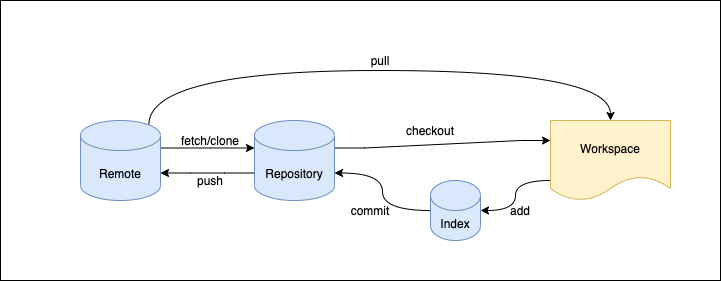

The diagram above was exported from draw.io. Its source (the exported page's mxGraphModel, read from the mxfile embedded in the PNG):
<mxGraphModel dx="1106" dy="791" grid="1" gridSize="10" guides="1" tooltips="1" connect="1" arrows="1" fold="1" page="1" pageScale="1" pageWidth="827" pageHeight="1169" math="0" shadow="0">
  <root>
    <mxCell id="0" />
    <mxCell id="1" parent="0" />
    <mxCell id="oWipRgPZGvOFLDk44K8m-23" value="" style="rounded=0;whiteSpace=wrap;html=1;" vertex="1" parent="1">
      <mxGeometry x="80" y="160" width="720" height="280" as="geometry" />
    </mxCell>
    <mxCell id="oWipRgPZGvOFLDk44K8m-6" style="edgeStyle=orthogonalEdgeStyle;curved=1;rounded=0;orthogonalLoop=1;jettySize=auto;html=1;exitX=0.855;exitY=0;exitDx=0;exitDy=4.35;exitPerimeter=0;entryX=0.5;entryY=0;entryDx=0;entryDy=0;" edge="1" parent="1" source="oWipRgPZGvOFLDk44K8m-1" target="oWipRgPZGvOFLDk44K8m-3">
      <mxGeometry relative="1" as="geometry">
        <Array as="points">
          <mxPoint x="228" y="230" />
          <mxPoint x="690" y="230" />
        </Array>
      </mxGeometry>
    </mxCell>
    <mxCell id="oWipRgPZGvOFLDk44K8m-10" style="edgeStyle=orthogonalEdgeStyle;curved=1;rounded=0;orthogonalLoop=1;jettySize=auto;html=1;exitX=1;exitY=0;exitDx=0;exitDy=27.5;exitPerimeter=0;entryX=0;entryY=0;entryDx=0;entryDy=27.5;entryPerimeter=0;" edge="1" parent="1" source="oWipRgPZGvOFLDk44K8m-1" target="oWipRgPZGvOFLDk44K8m-2">
      <mxGeometry relative="1" as="geometry">
        <Array as="points">
          <mxPoint x="290" y="308" />
          <mxPoint x="290" y="308" />
        </Array>
      </mxGeometry>
    </mxCell>
    <mxCell id="oWipRgPZGvOFLDk44K8m-1" value="Remote" style="shape=cylinder3;whiteSpace=wrap;html=1;boundedLbl=1;backgroundOutline=1;size=15;fillColor=#dae8fc;strokeColor=#6c8ebf;" vertex="1" parent="1">
      <mxGeometry x="160" y="280" width="80" height="80" as="geometry" />
    </mxCell>
    <mxCell id="oWipRgPZGvOFLDk44K8m-11" style="edgeStyle=entityRelationEdgeStyle;rounded=0;orthogonalLoop=1;jettySize=auto;html=1;exitX=0;exitY=0;exitDx=0;exitDy=52.5;exitPerimeter=0;entryX=1;entryY=0;entryDx=0;entryDy=52.5;entryPerimeter=0;" edge="1" parent="1" source="oWipRgPZGvOFLDk44K8m-2" target="oWipRgPZGvOFLDk44K8m-1">
      <mxGeometry relative="1" as="geometry" />
    </mxCell>
    <mxCell id="oWipRgPZGvOFLDk44K8m-14" style="edgeStyle=entityRelationEdgeStyle;rounded=0;orthogonalLoop=1;jettySize=auto;html=1;exitX=1;exitY=0;exitDx=0;exitDy=27.5;exitPerimeter=0;entryX=0;entryY=0.25;entryDx=0;entryDy=0;" edge="1" parent="1" source="oWipRgPZGvOFLDk44K8m-2" target="oWipRgPZGvOFLDk44K8m-3">
      <mxGeometry relative="1" as="geometry" />
    </mxCell>
    <mxCell id="oWipRgPZGvOFLDk44K8m-2" value="Repository" style="shape=cylinder3;whiteSpace=wrap;html=1;boundedLbl=1;backgroundOutline=1;size=15;fillColor=#dae8fc;strokeColor=#6c8ebf;" vertex="1" parent="1">
      <mxGeometry x="334" y="280" width="80" height="80" as="geometry" />
    </mxCell>
    <mxCell id="oWipRgPZGvOFLDk44K8m-20" style="edgeStyle=orthogonalEdgeStyle;curved=1;rounded=0;orthogonalLoop=1;jettySize=auto;html=1;exitX=0;exitY=0.75;exitDx=0;exitDy=0;" edge="1" parent="1" source="oWipRgPZGvOFLDk44K8m-3" target="oWipRgPZGvOFLDk44K8m-4">
      <mxGeometry relative="1" as="geometry" />
    </mxCell>
    <mxCell id="oWipRgPZGvOFLDk44K8m-3" value="Workspace" style="shape=document;whiteSpace=wrap;html=1;boundedLbl=1;fillColor=#fff2cc;strokeColor=#d6b656;" vertex="1" parent="1">
      <mxGeometry x="630" y="280" width="120" height="80" as="geometry" />
    </mxCell>
    <mxCell id="oWipRgPZGvOFLDk44K8m-19" style="edgeStyle=orthogonalEdgeStyle;curved=1;rounded=0;orthogonalLoop=1;jettySize=auto;html=1;exitX=0;exitY=0.5;exitDx=0;exitDy=0;exitPerimeter=0;entryX=1;entryY=0;entryDx=0;entryDy=52.5;entryPerimeter=0;" edge="1" parent="1" source="oWipRgPZGvOFLDk44K8m-4" target="oWipRgPZGvOFLDk44K8m-2">
      <mxGeometry relative="1" as="geometry" />
    </mxCell>
    <mxCell id="oWipRgPZGvOFLDk44K8m-4" value="Index" style="shape=cylinder3;whiteSpace=wrap;html=1;boundedLbl=1;backgroundOutline=1;size=15;fillColor=#dae8fc;strokeColor=#6c8ebf;" vertex="1" parent="1">
      <mxGeometry x="510" y="340" width="50" height="60" as="geometry" />
    </mxCell>
    <mxCell id="oWipRgPZGvOFLDk44K8m-9" value="pull" style="text;html=1;strokeColor=none;fillColor=none;align=center;verticalAlign=middle;whiteSpace=wrap;rounded=0;" vertex="1" parent="1">
      <mxGeometry x="440" y="210" width="40" height="20" as="geometry" />
    </mxCell>
    <mxCell id="oWipRgPZGvOFLDk44K8m-12" value="fetch/clone" style="text;html=1;strokeColor=none;fillColor=none;align=center;verticalAlign=middle;whiteSpace=wrap;rounded=0;" vertex="1" parent="1">
      <mxGeometry x="270" y="290" width="40" height="20" as="geometry" />
    </mxCell>
    <mxCell id="oWipRgPZGvOFLDk44K8m-13" value="push" style="text;html=1;strokeColor=none;fillColor=none;align=center;verticalAlign=middle;whiteSpace=wrap;rounded=0;" vertex="1" parent="1">
      <mxGeometry x="270" y="330" width="40" height="20" as="geometry" />
    </mxCell>
    <mxCell id="oWipRgPZGvOFLDk44K8m-16" value="checkout" style="text;html=1;strokeColor=none;fillColor=none;align=center;verticalAlign=middle;whiteSpace=wrap;rounded=0;" vertex="1" parent="1">
      <mxGeometry x="490" y="280" width="40" height="20" as="geometry" />
    </mxCell>
    <mxCell id="oWipRgPZGvOFLDk44K8m-21" value="add" style="text;html=1;strokeColor=none;fillColor=none;align=center;verticalAlign=middle;whiteSpace=wrap;rounded=0;" vertex="1" parent="1">
      <mxGeometry x="580" y="360" width="40" height="20" as="geometry" />
    </mxCell>
    <mxCell id="oWipRgPZGvOFLDk44K8m-22" value="commit" style="text;html=1;strokeColor=none;fillColor=none;align=center;verticalAlign=middle;whiteSpace=wrap;rounded=0;" vertex="1" parent="1">
      <mxGeometry x="430" y="360" width="40" height="20" as="geometry" />
    </mxCell>
  </root>
</mxGraphModel>